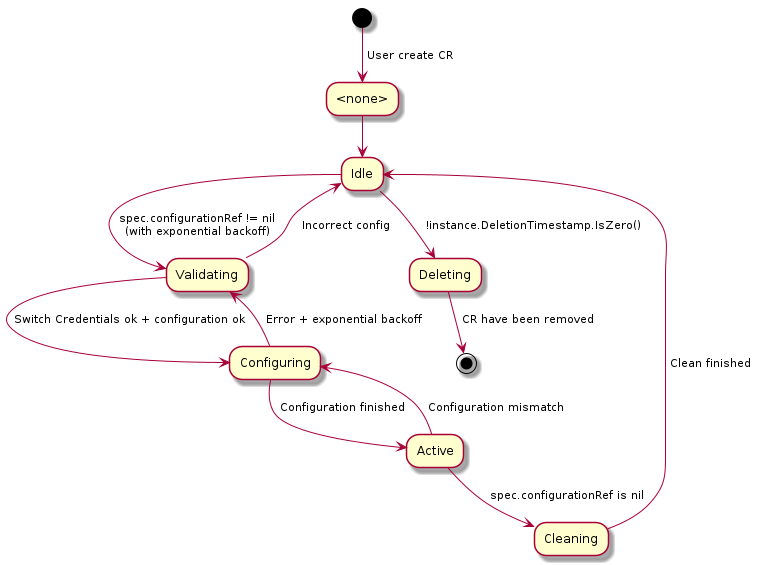

The diagram above was rendered by PlantUML. Its source (embedded in the PNG):
@startuml state

(*) --> [ User create CR ] "<none>"

"<none>" --> "Idle"

"Idle" --> [ spec.configurationRef != nil\n (with exponential backoff)] "Validating"
"Idle" --> [ !instance.DeletionTimestamp.IsZero() ] "Deleting"

"Validating" --> [ Switch Credentials ok + configuration ok ] "Configuring"
"Validating" --> [ Incorrect config ] "Idle"

"Configuring" --> [ Configuration finished ] "Active"
"Configuring" --> [ Error + exponential backoff ] "Validating"

"Active" --> [ Configuration mismatch ] "Configuring"
"Active" --> [ spec.configurationRef is nil ] "Cleaning"

"Cleaning" --> [ Clean finished ] "Idle"

"Deleting" --> [ CR have been removed ] (*)

@enduml